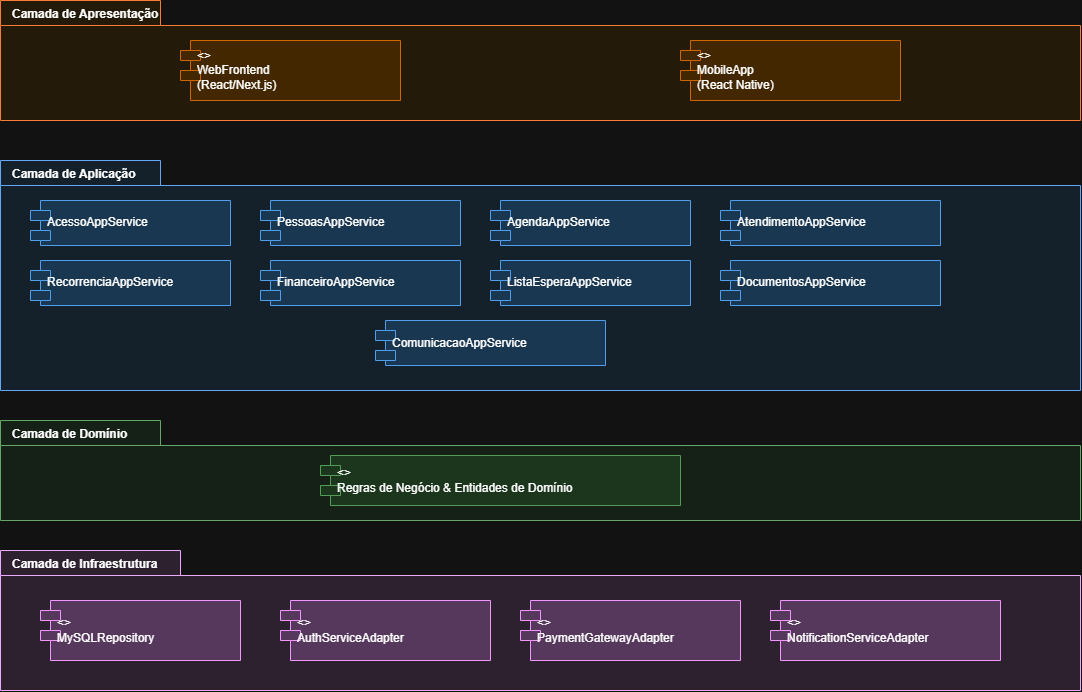

The diagram above was exported from draw.io. Its source (the exported page's mxGraphModel, read from the mxfile embedded in the PNG):
<mxGraphModel dx="981" dy="573" grid="1" gridSize="10" guides="1" tooltips="1" connect="1" arrows="1" fold="1" page="1" pageScale="1" pageWidth="827" pageHeight="1169" math="0" shadow="0">
  <root>
    <mxCell id="0" />
    <mxCell id="1" parent="0" />
    <mxCell id="4bEj5ep6ozfV6pREM7aQ-1" parent="1" style="shape=folder;fontStyle=1;tabWidth=160;tabHeight=25;tabPosition=left;html=1;whiteSpace=wrap;fillColor=#fff3e0;strokeColor=#e65100;verticalAlign=top;align=left;spacingLeft=10;" value="Camada de Apresentação" vertex="1">
      <mxGeometry height="120" width="1080" x="40" y="40" as="geometry" />
    </mxCell>
    <mxCell id="4bEj5ep6ozfV6pREM7aQ-2" parent="1" style="shape=module;align=left;spacingLeft=15;html=1;whiteSpace=wrap;fillColor=#ffe0b2;strokeColor=#f57c00;" value="&lt;&lt;component&gt;&gt;&#10;WebFrontend&#10;(React/Next.js)" vertex="1">
      <mxGeometry height="60" width="220" x="220" y="80" as="geometry" />
    </mxCell>
    <mxCell id="4bEj5ep6ozfV6pREM7aQ-3" parent="1" style="shape=module;align=left;spacingLeft=15;html=1;whiteSpace=wrap;fillColor=#ffe0b2;strokeColor=#f57c00;" value="&lt;&lt;component&gt;&gt;&#10;MobileApp&#10;(React Native)" vertex="1">
      <mxGeometry height="60" width="220" x="720" y="80" as="geometry" />
    </mxCell>
    <mxCell id="4bEj5ep6ozfV6pREM7aQ-4" parent="1" style="shape=folder;fontStyle=1;tabWidth=160;tabHeight=25;tabPosition=left;html=1;whiteSpace=wrap;fillColor=#e3f2fd;strokeColor=#1565c0;verticalAlign=top;align=left;spacingLeft=10;" value="Camada de Aplicação" vertex="1">
      <mxGeometry height="230" width="1080" x="40" y="200" as="geometry" />
    </mxCell>
    <mxCell id="4bEj5ep6ozfV6pREM7aQ-5" parent="1" style="shape=module;align=left;spacingLeft=15;html=1;whiteSpace=wrap;fillColor=#bbdefb;strokeColor=#1976d2;" value="AcessoAppService" vertex="1">
      <mxGeometry height="45" width="200" x="70" y="240" as="geometry" />
    </mxCell>
    <mxCell id="4bEj5ep6ozfV6pREM7aQ-6" parent="1" style="shape=module;align=left;spacingLeft=15;html=1;whiteSpace=wrap;fillColor=#bbdefb;strokeColor=#1976d2;" value="PessoasAppService" vertex="1">
      <mxGeometry height="45" width="200" x="300" y="240" as="geometry" />
    </mxCell>
    <mxCell id="4bEj5ep6ozfV6pREM7aQ-7" parent="1" style="shape=module;align=left;spacingLeft=15;html=1;whiteSpace=wrap;fillColor=#bbdefb;strokeColor=#1976d2;" value="AgendaAppService" vertex="1">
      <mxGeometry height="45" width="200" x="530" y="240" as="geometry" />
    </mxCell>
    <mxCell id="4bEj5ep6ozfV6pREM7aQ-8" parent="1" style="shape=module;align=left;spacingLeft=15;html=1;whiteSpace=wrap;fillColor=#bbdefb;strokeColor=#1976d2;" value="AtendimentoAppService" vertex="1">
      <mxGeometry height="45" width="220" x="760" y="240" as="geometry" />
    </mxCell>
    <mxCell id="4bEj5ep6ozfV6pREM7aQ-9" parent="1" style="shape=module;align=left;spacingLeft=15;html=1;whiteSpace=wrap;fillColor=#bbdefb;strokeColor=#1976d2;" value="RecorrenciaAppService" vertex="1">
      <mxGeometry height="45" width="200" x="70" y="300" as="geometry" />
    </mxCell>
    <mxCell id="4bEj5ep6ozfV6pREM7aQ-10" parent="1" style="shape=module;align=left;spacingLeft=15;html=1;whiteSpace=wrap;fillColor=#bbdefb;strokeColor=#1976d2;" value="FinanceiroAppService" vertex="1">
      <mxGeometry height="45" width="200" x="300" y="300" as="geometry" />
    </mxCell>
    <mxCell id="4bEj5ep6ozfV6pREM7aQ-11" parent="1" style="shape=module;align=left;spacingLeft=15;html=1;whiteSpace=wrap;fillColor=#bbdefb;strokeColor=#1976d2;" value="ListaEsperaAppService" vertex="1">
      <mxGeometry height="45" width="200" x="530" y="300" as="geometry" />
    </mxCell>
    <mxCell id="4bEj5ep6ozfV6pREM7aQ-12" parent="1" style="shape=module;align=left;spacingLeft=15;html=1;whiteSpace=wrap;fillColor=#bbdefb;strokeColor=#1976d2;" value="DocumentosAppService" vertex="1">
      <mxGeometry height="45" width="220" x="760" y="300" as="geometry" />
    </mxCell>
    <mxCell id="4bEj5ep6ozfV6pREM7aQ-13" parent="1" style="shape=module;align=left;spacingLeft=15;html=1;whiteSpace=wrap;fillColor=#bbdefb;strokeColor=#1976d2;" value="ComunicacaoAppService" vertex="1">
      <mxGeometry height="45" width="230" x="415" y="360" as="geometry" />
    </mxCell>
    <mxCell id="4bEj5ep6ozfV6pREM7aQ-14" parent="1" style="shape=folder;fontStyle=1;tabWidth=160;tabHeight=25;tabPosition=left;html=1;whiteSpace=wrap;fillColor=#e8f5e9;strokeColor=#2e7d32;verticalAlign=top;align=left;spacingLeft=10;" value="Camada de Domínio" vertex="1">
      <mxGeometry height="100" width="1080" x="40" y="460" as="geometry" />
    </mxCell>
    <mxCell id="4bEj5ep6ozfV6pREM7aQ-15" parent="1" style="shape=module;align=left;spacingLeft=15;html=1;whiteSpace=wrap;fillColor=#c8e6c9;strokeColor=#388e3c;" value="&lt;&lt;component&gt;&gt;&#10;Regras de Negócio &amp; Entidades de Domínio" vertex="1">
      <mxGeometry height="50" width="360" x="360" y="495" as="geometry" />
    </mxCell>
    <mxCell id="4bEj5ep6ozfV6pREM7aQ-16" parent="1" style="shape=folder;fontStyle=1;tabWidth=180;tabHeight=25;tabPosition=left;html=1;whiteSpace=wrap;fillColor=#f3e5f5;strokeColor=#6a1b9a;verticalAlign=top;align=left;spacingLeft=10;" value="Camada de Infraestrutura" vertex="1">
      <mxGeometry height="140" width="1080" x="40" y="590" as="geometry" />
    </mxCell>
    <mxCell id="4bEj5ep6ozfV6pREM7aQ-17" parent="1" style="shape=module;align=left;spacingLeft=15;html=1;whiteSpace=wrap;fillColor=#e1bee7;strokeColor=#8e24aa;" value="&lt;&lt;component&gt;&gt;&#10;MySQLRepository" vertex="1">
      <mxGeometry height="60" width="200" x="80" y="640" as="geometry" />
    </mxCell>
    <mxCell id="4bEj5ep6ozfV6pREM7aQ-18" parent="1" style="shape=module;align=left;spacingLeft=15;html=1;whiteSpace=wrap;fillColor=#e1bee7;strokeColor=#8e24aa;" value="&lt;&lt;component&gt;&gt;&#10;AuthServiceAdapter" vertex="1">
      <mxGeometry height="60" width="210" x="320" y="640" as="geometry" />
    </mxCell>
    <mxCell id="4bEj5ep6ozfV6pREM7aQ-19" parent="1" style="shape=module;align=left;spacingLeft=15;html=1;whiteSpace=wrap;fillColor=#e1bee7;strokeColor=#8e24aa;" value="&lt;&lt;component&gt;&gt;&#10;PaymentGatewayAdapter" vertex="1">
      <mxGeometry height="60" width="220" x="560" y="640" as="geometry" />
    </mxCell>
    <mxCell id="4bEj5ep6ozfV6pREM7aQ-20" parent="1" style="shape=module;align=left;spacingLeft=15;html=1;whiteSpace=wrap;fillColor=#e1bee7;strokeColor=#8e24aa;" value="&lt;&lt;component&gt;&gt;&#10;NotificationServiceAdapter" vertex="1">
      <mxGeometry height="60" width="230" x="810" y="640" as="geometry" />
    </mxCell>
  </root>
</mxGraphModel>